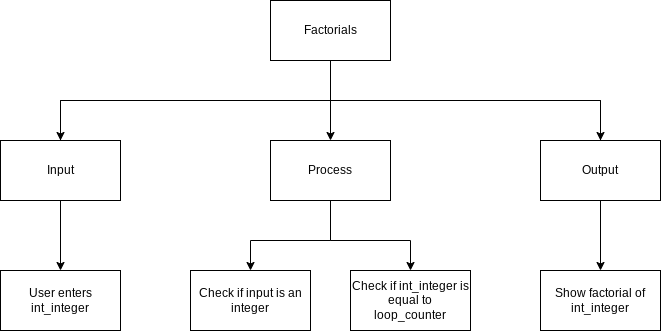

The diagram above was exported from draw.io. Its source (the exported page's mxGraphModel, read from the mxfile embedded in the PNG):
<mxGraphModel dx="1661" dy="422" grid="1" gridSize="10" guides="1" tooltips="1" connect="1" arrows="1" fold="1" page="1" pageScale="1" pageWidth="827" pageHeight="1169" math="0" shadow="0">
  <root>
    <mxCell id="0" />
    <mxCell id="1" parent="0" />
    <mxCell id="6" style="edgeStyle=none;html=1;entryX=0.5;entryY=0;entryDx=0;entryDy=0;rounded=0;" edge="1" parent="1" source="2" target="3">
      <mxGeometry relative="1" as="geometry" />
    </mxCell>
    <mxCell id="2" value="Factorials" style="rounded=0;whiteSpace=wrap;html=1;" vertex="1" parent="1">
      <mxGeometry x="240" y="60" width="120" height="60" as="geometry" />
    </mxCell>
    <mxCell id="12" style="edgeStyle=none;rounded=0;html=1;entryX=0.5;entryY=0;entryDx=0;entryDy=0;" edge="1" parent="1" source="3" target="10">
      <mxGeometry relative="1" as="geometry">
        <Array as="points">
          <mxPoint x="300" y="300" />
          <mxPoint x="220" y="300" />
        </Array>
      </mxGeometry>
    </mxCell>
    <mxCell id="13" style="edgeStyle=none;rounded=0;html=1;entryX=0.5;entryY=0;entryDx=0;entryDy=0;" edge="1" parent="1" source="3" target="11">
      <mxGeometry relative="1" as="geometry">
        <Array as="points">
          <mxPoint x="300" y="300" />
          <mxPoint x="380" y="300" />
        </Array>
      </mxGeometry>
    </mxCell>
    <mxCell id="3" value="Process" style="rounded=0;whiteSpace=wrap;html=1;" vertex="1" parent="1">
      <mxGeometry x="240" y="200" width="120" height="60" as="geometry" />
    </mxCell>
    <mxCell id="7" style="edgeStyle=none;rounded=0;html=1;entryX=0.5;entryY=0;entryDx=0;entryDy=0;exitX=0.5;exitY=0;exitDx=0;exitDy=0;" edge="1" parent="1" source="4" target="5">
      <mxGeometry relative="1" as="geometry">
        <Array as="points">
          <mxPoint x="30" y="160" />
          <mxPoint x="570" y="160" />
        </Array>
      </mxGeometry>
    </mxCell>
    <mxCell id="16" style="edgeStyle=none;rounded=0;html=1;entryX=0.5;entryY=0;entryDx=0;entryDy=0;" edge="1" parent="1" source="4" target="9">
      <mxGeometry relative="1" as="geometry" />
    </mxCell>
    <mxCell id="4" value="Input" style="rounded=0;whiteSpace=wrap;html=1;" vertex="1" parent="1">
      <mxGeometry x="-30" y="200" width="120" height="60" as="geometry" />
    </mxCell>
    <mxCell id="8" style="edgeStyle=none;rounded=0;html=1;entryX=0.5;entryY=0;entryDx=0;entryDy=0;" edge="1" parent="1" source="5" target="4">
      <mxGeometry relative="1" as="geometry">
        <mxPoint x="100" y="200" as="targetPoint" />
        <Array as="points">
          <mxPoint x="570" y="160" />
          <mxPoint x="30" y="160" />
        </Array>
      </mxGeometry>
    </mxCell>
    <mxCell id="15" style="edgeStyle=none;rounded=0;html=1;entryX=0.5;entryY=0;entryDx=0;entryDy=0;" edge="1" parent="1" source="5" target="14">
      <mxGeometry relative="1" as="geometry" />
    </mxCell>
    <mxCell id="5" value="Output" style="rounded=0;whiteSpace=wrap;html=1;" vertex="1" parent="1">
      <mxGeometry x="510" y="200" width="120" height="60" as="geometry" />
    </mxCell>
    <mxCell id="9" value="User enters int_integer" style="rounded=0;whiteSpace=wrap;html=1;" vertex="1" parent="1">
      <mxGeometry x="-30" y="330" width="120" height="60" as="geometry" />
    </mxCell>
    <mxCell id="10" value="Check if input is an integer" style="rounded=0;whiteSpace=wrap;html=1;" vertex="1" parent="1">
      <mxGeometry x="160" y="330" width="120" height="60" as="geometry" />
    </mxCell>
    <mxCell id="11" value="Check if int_integer is equal to loop_counter" style="rounded=0;whiteSpace=wrap;html=1;" vertex="1" parent="1">
      <mxGeometry x="320" y="330" width="120" height="60" as="geometry" />
    </mxCell>
    <mxCell id="14" value="Show factorial of int_integer" style="rounded=0;whiteSpace=wrap;html=1;" vertex="1" parent="1">
      <mxGeometry x="510" y="330" width="120" height="60" as="geometry" />
    </mxCell>
  </root>
</mxGraphModel>